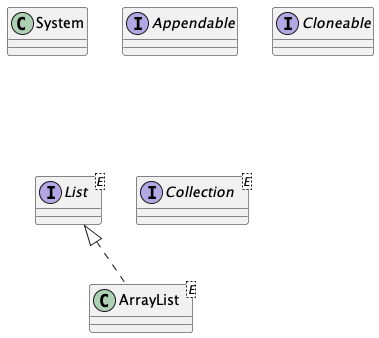

The diagram above was rendered by PlantUML. Its source (embedded in the PNG):
@startuml

together {
	interface Appendable
	interface Cloneable

        class System
}

together {
	interface Collection<E>
	interface List<E>

	class ArrayList<E> implements List
}

Appendable -[hidden]--> Collection
Cloneable -[hidden]--> ArrayList

@enduml